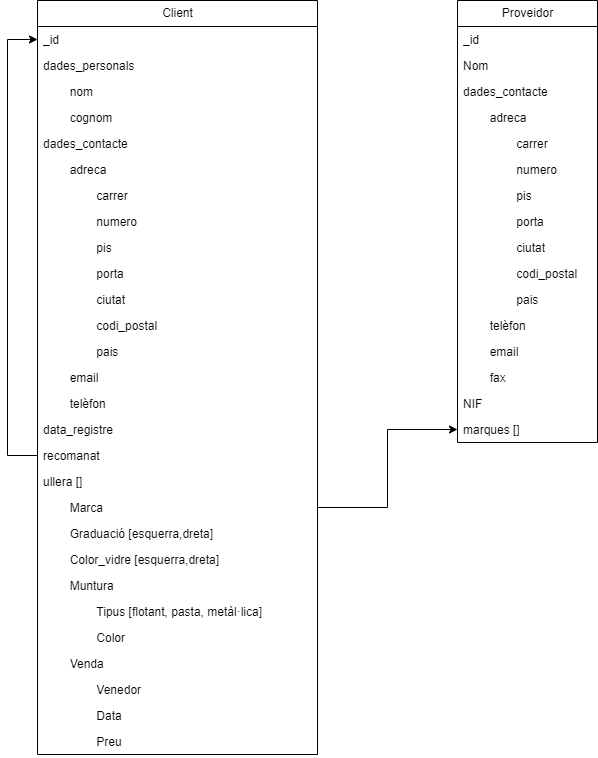

The diagram above was exported from draw.io. Its source (the exported page's mxGraphModel, read from the mxfile embedded in the PNG):
<mxGraphModel dx="1422" dy="825" grid="1" gridSize="10" guides="1" tooltips="1" connect="1" arrows="1" fold="1" page="1" pageScale="1" pageWidth="827" pageHeight="1169" math="0" shadow="0">
  <root>
    <mxCell id="0" />
    <mxCell id="1" parent="0" />
    <mxCell id="yHUFcAH8Q8Ui7UH72Z-j-1" value="Client" style="swimlane;fontStyle=0;childLayout=stackLayout;horizontal=1;startSize=26;fillColor=none;horizontalStack=0;resizeParent=1;resizeParentMax=0;resizeLast=0;collapsible=1;marginBottom=0;html=1;" vertex="1" parent="1">
      <mxGeometry x="140" y="13" width="280" height="754" as="geometry" />
    </mxCell>
    <mxCell id="yHUFcAH8Q8Ui7UH72Z-j-2" value="_id" style="text;strokeColor=none;fillColor=none;align=left;verticalAlign=top;spacingLeft=4;spacingRight=4;overflow=hidden;rotatable=0;points=[[0,0.5],[1,0.5]];portConstraint=eastwest;whiteSpace=wrap;html=1;" vertex="1" parent="yHUFcAH8Q8Ui7UH72Z-j-1">
      <mxGeometry y="26" width="280" height="26" as="geometry" />
    </mxCell>
    <mxCell id="yHUFcAH8Q8Ui7UH72Z-j-3" value="dades_personals" style="text;strokeColor=none;fillColor=none;align=left;verticalAlign=top;spacingLeft=4;spacingRight=4;overflow=hidden;rotatable=0;points=[[0,0.5],[1,0.5]];portConstraint=eastwest;whiteSpace=wrap;html=1;" vertex="1" parent="yHUFcAH8Q8Ui7UH72Z-j-1">
      <mxGeometry y="52" width="280" height="26" as="geometry" />
    </mxCell>
    <mxCell id="yHUFcAH8Q8Ui7UH72Z-j-5" value="&lt;span style=&quot;white-space: pre;&quot;&gt;&#09;&lt;/span&gt;nom" style="text;strokeColor=none;fillColor=none;align=left;verticalAlign=top;spacingLeft=4;spacingRight=4;overflow=hidden;rotatable=0;points=[[0,0.5],[1,0.5]];portConstraint=eastwest;whiteSpace=wrap;html=1;" vertex="1" parent="yHUFcAH8Q8Ui7UH72Z-j-1">
      <mxGeometry y="78" width="280" height="26" as="geometry" />
    </mxCell>
    <mxCell id="yHUFcAH8Q8Ui7UH72Z-j-13" value="&lt;span style=&quot;white-space: pre;&quot;&gt;&#09;&lt;/span&gt;cognom" style="text;strokeColor=none;fillColor=none;align=left;verticalAlign=top;spacingLeft=4;spacingRight=4;overflow=hidden;rotatable=0;points=[[0,0.5],[1,0.5]];portConstraint=eastwest;whiteSpace=wrap;html=1;" vertex="1" parent="yHUFcAH8Q8Ui7UH72Z-j-1">
      <mxGeometry y="104" width="280" height="26" as="geometry" />
    </mxCell>
    <mxCell id="yHUFcAH8Q8Ui7UH72Z-j-12" value="dades_contacte" style="text;strokeColor=none;fillColor=none;align=left;verticalAlign=top;spacingLeft=4;spacingRight=4;overflow=hidden;rotatable=0;points=[[0,0.5],[1,0.5]];portConstraint=eastwest;whiteSpace=wrap;html=1;" vertex="1" parent="yHUFcAH8Q8Ui7UH72Z-j-1">
      <mxGeometry y="130" width="280" height="26" as="geometry" />
    </mxCell>
    <mxCell id="yHUFcAH8Q8Ui7UH72Z-j-6" value="&lt;span style=&quot;white-space: pre;&quot;&gt;&#09;&lt;/span&gt;adreca" style="text;strokeColor=none;fillColor=none;align=left;verticalAlign=top;spacingLeft=4;spacingRight=4;overflow=hidden;rotatable=0;points=[[0,0.5],[1,0.5]];portConstraint=eastwest;whiteSpace=wrap;html=1;" vertex="1" parent="yHUFcAH8Q8Ui7UH72Z-j-1">
      <mxGeometry y="156" width="280" height="26" as="geometry" />
    </mxCell>
    <mxCell id="yHUFcAH8Q8Ui7UH72Z-j-11" value="&lt;span style=&quot;white-space: pre;&quot;&gt;&#09;&lt;/span&gt;&lt;span style=&quot;white-space: pre;&quot;&gt;&#09;&lt;/span&gt;carrer" style="text;strokeColor=none;fillColor=none;align=left;verticalAlign=top;spacingLeft=4;spacingRight=4;overflow=hidden;rotatable=0;points=[[0,0.5],[1,0.5]];portConstraint=eastwest;whiteSpace=wrap;html=1;" vertex="1" parent="yHUFcAH8Q8Ui7UH72Z-j-1">
      <mxGeometry y="182" width="280" height="26" as="geometry" />
    </mxCell>
    <mxCell id="yHUFcAH8Q8Ui7UH72Z-j-10" value="&lt;span style=&quot;white-space: pre;&quot;&gt;&#09;&lt;/span&gt;&lt;span style=&quot;white-space: pre;&quot;&gt;&#09;&lt;/span&gt;numero" style="text;strokeColor=none;fillColor=none;align=left;verticalAlign=top;spacingLeft=4;spacingRight=4;overflow=hidden;rotatable=0;points=[[0,0.5],[1,0.5]];portConstraint=eastwest;whiteSpace=wrap;html=1;" vertex="1" parent="yHUFcAH8Q8Ui7UH72Z-j-1">
      <mxGeometry y="208" width="280" height="26" as="geometry" />
    </mxCell>
    <mxCell id="yHUFcAH8Q8Ui7UH72Z-j-7" value="&lt;span style=&quot;white-space: pre;&quot;&gt;&#09;&lt;/span&gt;&lt;span style=&quot;white-space: pre;&quot;&gt;&#09;&lt;/span&gt;pis" style="text;strokeColor=none;fillColor=none;align=left;verticalAlign=top;spacingLeft=4;spacingRight=4;overflow=hidden;rotatable=0;points=[[0,0.5],[1,0.5]];portConstraint=eastwest;whiteSpace=wrap;html=1;" vertex="1" parent="yHUFcAH8Q8Ui7UH72Z-j-1">
      <mxGeometry y="234" width="280" height="26" as="geometry" />
    </mxCell>
    <mxCell id="yHUFcAH8Q8Ui7UH72Z-j-19" value="&lt;span style=&quot;white-space: pre;&quot;&gt;&#09;&lt;/span&gt;&lt;span style=&quot;white-space: pre;&quot;&gt;&#09;&lt;/span&gt;porta" style="text;strokeColor=none;fillColor=none;align=left;verticalAlign=top;spacingLeft=4;spacingRight=4;overflow=hidden;rotatable=0;points=[[0,0.5],[1,0.5]];portConstraint=eastwest;whiteSpace=wrap;html=1;" vertex="1" parent="yHUFcAH8Q8Ui7UH72Z-j-1">
      <mxGeometry y="260" width="280" height="26" as="geometry" />
    </mxCell>
    <mxCell id="yHUFcAH8Q8Ui7UH72Z-j-22" value="&lt;span style=&quot;white-space: pre;&quot;&gt;&#09;&lt;/span&gt;&lt;span style=&quot;white-space: pre;&quot;&gt;&#09;&lt;/span&gt;ciutat" style="text;strokeColor=none;fillColor=none;align=left;verticalAlign=top;spacingLeft=4;spacingRight=4;overflow=hidden;rotatable=0;points=[[0,0.5],[1,0.5]];portConstraint=eastwest;whiteSpace=wrap;html=1;" vertex="1" parent="yHUFcAH8Q8Ui7UH72Z-j-1">
      <mxGeometry y="286" width="280" height="26" as="geometry" />
    </mxCell>
    <mxCell id="yHUFcAH8Q8Ui7UH72Z-j-21" value="&lt;span style=&quot;white-space: pre;&quot;&gt;&#09;&lt;/span&gt;&lt;span style=&quot;white-space: pre;&quot;&gt;&#09;&lt;/span&gt;codi_postal" style="text;strokeColor=none;fillColor=none;align=left;verticalAlign=top;spacingLeft=4;spacingRight=4;overflow=hidden;rotatable=0;points=[[0,0.5],[1,0.5]];portConstraint=eastwest;whiteSpace=wrap;html=1;" vertex="1" parent="yHUFcAH8Q8Ui7UH72Z-j-1">
      <mxGeometry y="312" width="280" height="26" as="geometry" />
    </mxCell>
    <mxCell id="yHUFcAH8Q8Ui7UH72Z-j-20" value="&lt;span style=&quot;white-space: pre;&quot;&gt;&#09;&lt;/span&gt;&lt;span style=&quot;white-space: pre;&quot;&gt;&#09;&lt;/span&gt;pais" style="text;strokeColor=none;fillColor=none;align=left;verticalAlign=top;spacingLeft=4;spacingRight=4;overflow=hidden;rotatable=0;points=[[0,0.5],[1,0.5]];portConstraint=eastwest;whiteSpace=wrap;html=1;" vertex="1" parent="yHUFcAH8Q8Ui7UH72Z-j-1">
      <mxGeometry y="338" width="280" height="26" as="geometry" />
    </mxCell>
    <mxCell id="yHUFcAH8Q8Ui7UH72Z-j-18" value="&lt;span style=&quot;white-space: pre;&quot;&gt;&#09;&lt;/span&gt;email" style="text;strokeColor=none;fillColor=none;align=left;verticalAlign=top;spacingLeft=4;spacingRight=4;overflow=hidden;rotatable=0;points=[[0,0.5],[1,0.5]];portConstraint=eastwest;whiteSpace=wrap;html=1;" vertex="1" parent="yHUFcAH8Q8Ui7UH72Z-j-1">
      <mxGeometry y="364" width="280" height="26" as="geometry" />
    </mxCell>
    <mxCell id="yHUFcAH8Q8Ui7UH72Z-j-17" value="&lt;span style=&quot;white-space: pre;&quot;&gt;&#09;&lt;/span&gt;telèfon" style="text;strokeColor=none;fillColor=none;align=left;verticalAlign=top;spacingLeft=4;spacingRight=4;overflow=hidden;rotatable=0;points=[[0,0.5],[1,0.5]];portConstraint=eastwest;whiteSpace=wrap;html=1;" vertex="1" parent="yHUFcAH8Q8Ui7UH72Z-j-1">
      <mxGeometry y="390" width="280" height="26" as="geometry" />
    </mxCell>
    <mxCell id="yHUFcAH8Q8Ui7UH72Z-j-14" value="data_registre" style="text;strokeColor=none;fillColor=none;align=left;verticalAlign=top;spacingLeft=4;spacingRight=4;overflow=hidden;rotatable=0;points=[[0,0.5],[1,0.5]];portConstraint=eastwest;whiteSpace=wrap;html=1;" vertex="1" parent="yHUFcAH8Q8Ui7UH72Z-j-1">
      <mxGeometry y="416" width="280" height="26" as="geometry" />
    </mxCell>
    <mxCell id="yHUFcAH8Q8Ui7UH72Z-j-87" style="edgeStyle=orthogonalEdgeStyle;rounded=0;orthogonalLoop=1;jettySize=auto;html=1;" edge="1" parent="yHUFcAH8Q8Ui7UH72Z-j-1" source="yHUFcAH8Q8Ui7UH72Z-j-15" target="yHUFcAH8Q8Ui7UH72Z-j-2">
      <mxGeometry relative="1" as="geometry">
        <Array as="points">
          <mxPoint x="-30" y="455" />
          <mxPoint x="-30" y="39" />
        </Array>
      </mxGeometry>
    </mxCell>
    <mxCell id="yHUFcAH8Q8Ui7UH72Z-j-15" value="recomanat" style="text;strokeColor=none;fillColor=none;align=left;verticalAlign=top;spacingLeft=4;spacingRight=4;overflow=hidden;rotatable=0;points=[[0,0.5],[1,0.5]];portConstraint=eastwest;whiteSpace=wrap;html=1;" vertex="1" parent="yHUFcAH8Q8Ui7UH72Z-j-1">
      <mxGeometry y="442" width="280" height="26" as="geometry" />
    </mxCell>
    <mxCell id="yHUFcAH8Q8Ui7UH72Z-j-16" value="ullera []" style="text;strokeColor=none;fillColor=none;align=left;verticalAlign=top;spacingLeft=4;spacingRight=4;overflow=hidden;rotatable=0;points=[[0,0.5],[1,0.5]];portConstraint=eastwest;whiteSpace=wrap;html=1;" vertex="1" parent="yHUFcAH8Q8Ui7UH72Z-j-1">
      <mxGeometry y="468" width="280" height="26" as="geometry" />
    </mxCell>
    <mxCell id="yHUFcAH8Q8Ui7UH72Z-j-9" value="&lt;span style=&quot;white-space: pre;&quot;&gt;&#09;&lt;/span&gt;Marca" style="text;strokeColor=none;fillColor=none;align=left;verticalAlign=top;spacingLeft=4;spacingRight=4;overflow=hidden;rotatable=0;points=[[0,0.5],[1,0.5]];portConstraint=eastwest;whiteSpace=wrap;html=1;" vertex="1" parent="yHUFcAH8Q8Ui7UH72Z-j-1">
      <mxGeometry y="494" width="280" height="26" as="geometry" />
    </mxCell>
    <mxCell id="yHUFcAH8Q8Ui7UH72Z-j-8" value="&lt;span style=&quot;white-space: pre;&quot;&gt;&#09;&lt;/span&gt;Graduació [esquerra,dreta]" style="text;strokeColor=none;fillColor=none;align=left;verticalAlign=top;spacingLeft=4;spacingRight=4;overflow=hidden;rotatable=0;points=[[0,0.5],[1,0.5]];portConstraint=eastwest;whiteSpace=wrap;html=1;" vertex="1" parent="yHUFcAH8Q8Ui7UH72Z-j-1">
      <mxGeometry y="520" width="280" height="26" as="geometry" />
    </mxCell>
    <mxCell id="yHUFcAH8Q8Ui7UH72Z-j-28" value="&lt;span style=&quot;white-space: pre;&quot;&gt;&#09;&lt;/span&gt;Color_vidre [esquerra,dreta]" style="text;strokeColor=none;fillColor=none;align=left;verticalAlign=top;spacingLeft=4;spacingRight=4;overflow=hidden;rotatable=0;points=[[0,0.5],[1,0.5]];portConstraint=eastwest;whiteSpace=wrap;html=1;" vertex="1" parent="yHUFcAH8Q8Ui7UH72Z-j-1">
      <mxGeometry y="546" width="280" height="26" as="geometry" />
    </mxCell>
    <mxCell id="yHUFcAH8Q8Ui7UH72Z-j-27" value="&lt;span style=&quot;white-space: pre;&quot;&gt;&#09;&lt;/span&gt;Muntura" style="text;strokeColor=none;fillColor=none;align=left;verticalAlign=top;spacingLeft=4;spacingRight=4;overflow=hidden;rotatable=0;points=[[0,0.5],[1,0.5]];portConstraint=eastwest;whiteSpace=wrap;html=1;" vertex="1" parent="yHUFcAH8Q8Ui7UH72Z-j-1">
      <mxGeometry y="572" width="280" height="26" as="geometry" />
    </mxCell>
    <mxCell id="yHUFcAH8Q8Ui7UH72Z-j-31" value="&lt;span style=&quot;white-space: pre;&quot;&gt;&#09;&lt;/span&gt;&lt;span style=&quot;white-space: pre;&quot;&gt;&#09;&lt;/span&gt;Tipus [flotant, pasta, metàl·lica]" style="text;strokeColor=none;fillColor=none;align=left;verticalAlign=top;spacingLeft=4;spacingRight=4;overflow=hidden;rotatable=0;points=[[0,0.5],[1,0.5]];portConstraint=eastwest;whiteSpace=wrap;html=1;" vertex="1" parent="yHUFcAH8Q8Ui7UH72Z-j-1">
      <mxGeometry y="598" width="280" height="26" as="geometry" />
    </mxCell>
    <mxCell id="yHUFcAH8Q8Ui7UH72Z-j-34" value="&lt;span style=&quot;white-space: pre;&quot;&gt;&#09;&lt;/span&gt;&lt;span style=&quot;white-space: pre;&quot;&gt;&#09;&lt;/span&gt;Color" style="text;strokeColor=none;fillColor=none;align=left;verticalAlign=top;spacingLeft=4;spacingRight=4;overflow=hidden;rotatable=0;points=[[0,0.5],[1,0.5]];portConstraint=eastwest;whiteSpace=wrap;html=1;" vertex="1" parent="yHUFcAH8Q8Ui7UH72Z-j-1">
      <mxGeometry y="624" width="280" height="26" as="geometry" />
    </mxCell>
    <mxCell id="yHUFcAH8Q8Ui7UH72Z-j-40" value="&lt;span style=&quot;white-space: pre;&quot;&gt;&#09;&lt;/span&gt;Venda" style="text;strokeColor=none;fillColor=none;align=left;verticalAlign=top;spacingLeft=4;spacingRight=4;overflow=hidden;rotatable=0;points=[[0,0.5],[1,0.5]];portConstraint=eastwest;whiteSpace=wrap;html=1;" vertex="1" parent="yHUFcAH8Q8Ui7UH72Z-j-1">
      <mxGeometry y="650" width="280" height="26" as="geometry" />
    </mxCell>
    <mxCell id="yHUFcAH8Q8Ui7UH72Z-j-39" value="&lt;span style=&quot;white-space: pre;&quot;&gt;&#09;&lt;/span&gt;&lt;span style=&quot;white-space: pre;&quot;&gt;&#09;&lt;/span&gt;Venedor" style="text;strokeColor=none;fillColor=none;align=left;verticalAlign=top;spacingLeft=4;spacingRight=4;overflow=hidden;rotatable=0;points=[[0,0.5],[1,0.5]];portConstraint=eastwest;whiteSpace=wrap;html=1;" vertex="1" parent="yHUFcAH8Q8Ui7UH72Z-j-1">
      <mxGeometry y="676" width="280" height="26" as="geometry" />
    </mxCell>
    <mxCell id="yHUFcAH8Q8Ui7UH72Z-j-38" value="&lt;span style=&quot;white-space: pre;&quot;&gt;&#09;&lt;/span&gt;&lt;span style=&quot;white-space: pre;&quot;&gt;&#09;&lt;/span&gt;Data" style="text;strokeColor=none;fillColor=none;align=left;verticalAlign=top;spacingLeft=4;spacingRight=4;overflow=hidden;rotatable=0;points=[[0,0.5],[1,0.5]];portConstraint=eastwest;whiteSpace=wrap;html=1;" vertex="1" parent="yHUFcAH8Q8Ui7UH72Z-j-1">
      <mxGeometry y="702" width="280" height="26" as="geometry" />
    </mxCell>
    <mxCell id="yHUFcAH8Q8Ui7UH72Z-j-42" value="&lt;span style=&quot;white-space: pre;&quot;&gt;&#09;&lt;/span&gt;&lt;span style=&quot;white-space: pre;&quot;&gt;&#09;&lt;/span&gt;Preu" style="text;strokeColor=none;fillColor=none;align=left;verticalAlign=top;spacingLeft=4;spacingRight=4;overflow=hidden;rotatable=0;points=[[0,0.5],[1,0.5]];portConstraint=eastwest;whiteSpace=wrap;html=1;" vertex="1" parent="yHUFcAH8Q8Ui7UH72Z-j-1">
      <mxGeometry y="728" width="280" height="26" as="geometry" />
    </mxCell>
    <mxCell id="yHUFcAH8Q8Ui7UH72Z-j-47" value="Proveidor" style="swimlane;fontStyle=0;childLayout=stackLayout;horizontal=1;startSize=26;fillColor=none;horizontalStack=0;resizeParent=1;resizeParentMax=0;resizeLast=0;collapsible=1;marginBottom=0;html=1;" vertex="1" parent="1">
      <mxGeometry x="560" y="13" width="140" height="442" as="geometry" />
    </mxCell>
    <mxCell id="yHUFcAH8Q8Ui7UH72Z-j-48" value="_id" style="text;strokeColor=none;fillColor=none;align=left;verticalAlign=top;spacingLeft=4;spacingRight=4;overflow=hidden;rotatable=0;points=[[0,0.5],[1,0.5]];portConstraint=eastwest;whiteSpace=wrap;html=1;" vertex="1" parent="yHUFcAH8Q8Ui7UH72Z-j-47">
      <mxGeometry y="26" width="140" height="26" as="geometry" />
    </mxCell>
    <mxCell id="yHUFcAH8Q8Ui7UH72Z-j-49" value="Nom" style="text;strokeColor=none;fillColor=none;align=left;verticalAlign=top;spacingLeft=4;spacingRight=4;overflow=hidden;rotatable=0;points=[[0,0.5],[1,0.5]];portConstraint=eastwest;whiteSpace=wrap;html=1;" vertex="1" parent="yHUFcAH8Q8Ui7UH72Z-j-47">
      <mxGeometry y="52" width="140" height="26" as="geometry" />
    </mxCell>
    <mxCell id="yHUFcAH8Q8Ui7UH72Z-j-76" value="dades_contacte" style="text;strokeColor=none;fillColor=none;align=left;verticalAlign=top;spacingLeft=4;spacingRight=4;overflow=hidden;rotatable=0;points=[[0,0.5],[1,0.5]];portConstraint=eastwest;whiteSpace=wrap;html=1;" vertex="1" parent="yHUFcAH8Q8Ui7UH72Z-j-47">
      <mxGeometry y="78" width="140" height="26" as="geometry" />
    </mxCell>
    <mxCell id="yHUFcAH8Q8Ui7UH72Z-j-77" value="&lt;span style=&quot;white-space: pre;&quot;&gt;&#09;&lt;/span&gt;adreca" style="text;strokeColor=none;fillColor=none;align=left;verticalAlign=top;spacingLeft=4;spacingRight=4;overflow=hidden;rotatable=0;points=[[0,0.5],[1,0.5]];portConstraint=eastwest;whiteSpace=wrap;html=1;" vertex="1" parent="yHUFcAH8Q8Ui7UH72Z-j-47">
      <mxGeometry y="104" width="140" height="26" as="geometry" />
    </mxCell>
    <mxCell id="yHUFcAH8Q8Ui7UH72Z-j-78" value="&lt;span style=&quot;white-space: pre;&quot;&gt;&#09;&lt;/span&gt;&lt;span style=&quot;white-space: pre;&quot;&gt;&#09;&lt;/span&gt;carrer" style="text;strokeColor=none;fillColor=none;align=left;verticalAlign=top;spacingLeft=4;spacingRight=4;overflow=hidden;rotatable=0;points=[[0,0.5],[1,0.5]];portConstraint=eastwest;whiteSpace=wrap;html=1;" vertex="1" parent="yHUFcAH8Q8Ui7UH72Z-j-47">
      <mxGeometry y="130" width="140" height="26" as="geometry" />
    </mxCell>
    <mxCell id="yHUFcAH8Q8Ui7UH72Z-j-79" value="&lt;span style=&quot;white-space: pre;&quot;&gt;&#09;&lt;/span&gt;&lt;span style=&quot;white-space: pre;&quot;&gt;&#09;&lt;/span&gt;numero" style="text;strokeColor=none;fillColor=none;align=left;verticalAlign=top;spacingLeft=4;spacingRight=4;overflow=hidden;rotatable=0;points=[[0,0.5],[1,0.5]];portConstraint=eastwest;whiteSpace=wrap;html=1;" vertex="1" parent="yHUFcAH8Q8Ui7UH72Z-j-47">
      <mxGeometry y="156" width="140" height="26" as="geometry" />
    </mxCell>
    <mxCell id="yHUFcAH8Q8Ui7UH72Z-j-80" value="&lt;span style=&quot;white-space: pre;&quot;&gt;&#09;&lt;/span&gt;&lt;span style=&quot;white-space: pre;&quot;&gt;&#09;&lt;/span&gt;pis" style="text;strokeColor=none;fillColor=none;align=left;verticalAlign=top;spacingLeft=4;spacingRight=4;overflow=hidden;rotatable=0;points=[[0,0.5],[1,0.5]];portConstraint=eastwest;whiteSpace=wrap;html=1;" vertex="1" parent="yHUFcAH8Q8Ui7UH72Z-j-47">
      <mxGeometry y="182" width="140" height="26" as="geometry" />
    </mxCell>
    <mxCell id="yHUFcAH8Q8Ui7UH72Z-j-81" value="&lt;span style=&quot;white-space: pre;&quot;&gt;&#09;&lt;/span&gt;&lt;span style=&quot;white-space: pre;&quot;&gt;&#09;&lt;/span&gt;porta" style="text;strokeColor=none;fillColor=none;align=left;verticalAlign=top;spacingLeft=4;spacingRight=4;overflow=hidden;rotatable=0;points=[[0,0.5],[1,0.5]];portConstraint=eastwest;whiteSpace=wrap;html=1;" vertex="1" parent="yHUFcAH8Q8Ui7UH72Z-j-47">
      <mxGeometry y="208" width="140" height="26" as="geometry" />
    </mxCell>
    <mxCell id="yHUFcAH8Q8Ui7UH72Z-j-82" value="&lt;span style=&quot;white-space: pre;&quot;&gt;&#09;&lt;/span&gt;&lt;span style=&quot;white-space: pre;&quot;&gt;&#09;&lt;/span&gt;ciutat" style="text;strokeColor=none;fillColor=none;align=left;verticalAlign=top;spacingLeft=4;spacingRight=4;overflow=hidden;rotatable=0;points=[[0,0.5],[1,0.5]];portConstraint=eastwest;whiteSpace=wrap;html=1;" vertex="1" parent="yHUFcAH8Q8Ui7UH72Z-j-47">
      <mxGeometry y="234" width="140" height="26" as="geometry" />
    </mxCell>
    <mxCell id="yHUFcAH8Q8Ui7UH72Z-j-83" value="&lt;span style=&quot;white-space: pre;&quot;&gt;&#09;&lt;/span&gt;&lt;span style=&quot;white-space: pre;&quot;&gt;&#09;&lt;/span&gt;codi_postal" style="text;strokeColor=none;fillColor=none;align=left;verticalAlign=top;spacingLeft=4;spacingRight=4;overflow=hidden;rotatable=0;points=[[0,0.5],[1,0.5]];portConstraint=eastwest;whiteSpace=wrap;html=1;" vertex="1" parent="yHUFcAH8Q8Ui7UH72Z-j-47">
      <mxGeometry y="260" width="140" height="26" as="geometry" />
    </mxCell>
    <mxCell id="yHUFcAH8Q8Ui7UH72Z-j-84" value="&lt;span style=&quot;white-space: pre;&quot;&gt;&#09;&lt;/span&gt;&lt;span style=&quot;white-space: pre;&quot;&gt;&#09;&lt;/span&gt;pais" style="text;strokeColor=none;fillColor=none;align=left;verticalAlign=top;spacingLeft=4;spacingRight=4;overflow=hidden;rotatable=0;points=[[0,0.5],[1,0.5]];portConstraint=eastwest;whiteSpace=wrap;html=1;" vertex="1" parent="yHUFcAH8Q8Ui7UH72Z-j-47">
      <mxGeometry y="286" width="140" height="26" as="geometry" />
    </mxCell>
    <mxCell id="yHUFcAH8Q8Ui7UH72Z-j-86" value="&lt;span style=&quot;white-space: pre;&quot;&gt;&#09;&lt;/span&gt;telèfon" style="text;strokeColor=none;fillColor=none;align=left;verticalAlign=top;spacingLeft=4;spacingRight=4;overflow=hidden;rotatable=0;points=[[0,0.5],[1,0.5]];portConstraint=eastwest;whiteSpace=wrap;html=1;" vertex="1" parent="yHUFcAH8Q8Ui7UH72Z-j-47">
      <mxGeometry y="312" width="140" height="26" as="geometry" />
    </mxCell>
    <mxCell id="yHUFcAH8Q8Ui7UH72Z-j-85" value="&lt;span style=&quot;white-space: pre;&quot;&gt;&#09;&lt;/span&gt;email" style="text;strokeColor=none;fillColor=none;align=left;verticalAlign=top;spacingLeft=4;spacingRight=4;overflow=hidden;rotatable=0;points=[[0,0.5],[1,0.5]];portConstraint=eastwest;whiteSpace=wrap;html=1;" vertex="1" parent="yHUFcAH8Q8Ui7UH72Z-j-47">
      <mxGeometry y="338" width="140" height="26" as="geometry" />
    </mxCell>
    <mxCell id="yHUFcAH8Q8Ui7UH72Z-j-50" value="&lt;span style=&quot;white-space: pre;&quot;&gt;&#09;&lt;/span&gt;fax" style="text;strokeColor=none;fillColor=none;align=left;verticalAlign=top;spacingLeft=4;spacingRight=4;overflow=hidden;rotatable=0;points=[[0,0.5],[1,0.5]];portConstraint=eastwest;whiteSpace=wrap;html=1;" vertex="1" parent="yHUFcAH8Q8Ui7UH72Z-j-47">
      <mxGeometry y="364" width="140" height="26" as="geometry" />
    </mxCell>
    <mxCell id="yHUFcAH8Q8Ui7UH72Z-j-52" value="NIF" style="text;strokeColor=none;fillColor=none;align=left;verticalAlign=top;spacingLeft=4;spacingRight=4;overflow=hidden;rotatable=0;points=[[0,0.5],[1,0.5]];portConstraint=eastwest;whiteSpace=wrap;html=1;" vertex="1" parent="yHUFcAH8Q8Ui7UH72Z-j-47">
      <mxGeometry y="390" width="140" height="26" as="geometry" />
    </mxCell>
    <mxCell id="yHUFcAH8Q8Ui7UH72Z-j-68" value="marques []" style="text;strokeColor=none;fillColor=none;align=left;verticalAlign=top;spacingLeft=4;spacingRight=4;overflow=hidden;rotatable=0;points=[[0,0.5],[1,0.5]];portConstraint=eastwest;whiteSpace=wrap;html=1;" vertex="1" parent="yHUFcAH8Q8Ui7UH72Z-j-47">
      <mxGeometry y="416" width="140" height="26" as="geometry" />
    </mxCell>
    <mxCell id="yHUFcAH8Q8Ui7UH72Z-j-88" style="edgeStyle=orthogonalEdgeStyle;rounded=0;orthogonalLoop=1;jettySize=auto;html=1;" edge="1" parent="1" source="yHUFcAH8Q8Ui7UH72Z-j-9" target="yHUFcAH8Q8Ui7UH72Z-j-68">
      <mxGeometry relative="1" as="geometry" />
    </mxCell>
  </root>
</mxGraphModel>